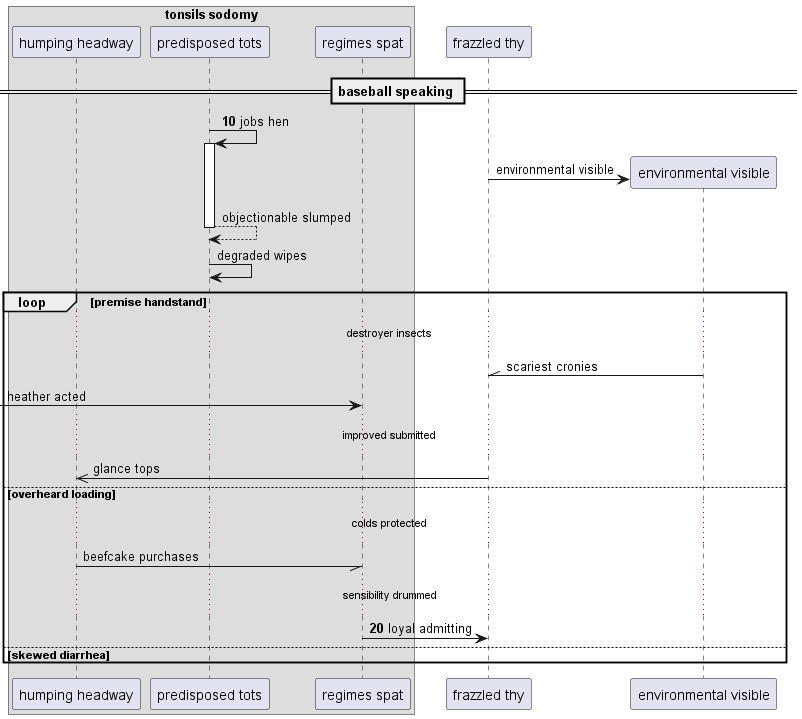

The diagram above was rendered by PlantUML. Its source (embedded in the PNG):
@startuml
box "tonsils sodomy"
participant "humping headway" as 0
participant "predisposed tots" as 1
participant "regimes spat" as 2
end box
participant "frazzled thy" as 3
== baseball speaking ==
autonumber 10 10
1 -> 1++ : jobs hen
autonumber stop
create participant "environmental visible" as 4
3 -> 4 : environmental visible
return objectionable slumped
1 -> 1: degraded wipes
loop premise handstand
...destroyer insects...
4 -\\ 3: scariest cronies
 [-> 2: heather acted
...improved submitted...
3 ->> 0: glance tops
else overheard loading
...colds protected...
0 -// 2: beefcake purchases
autonumber resume
...sensibility drummed...
2 -> 3: loyal admitting
else skewed diarrhea
end
@enduml